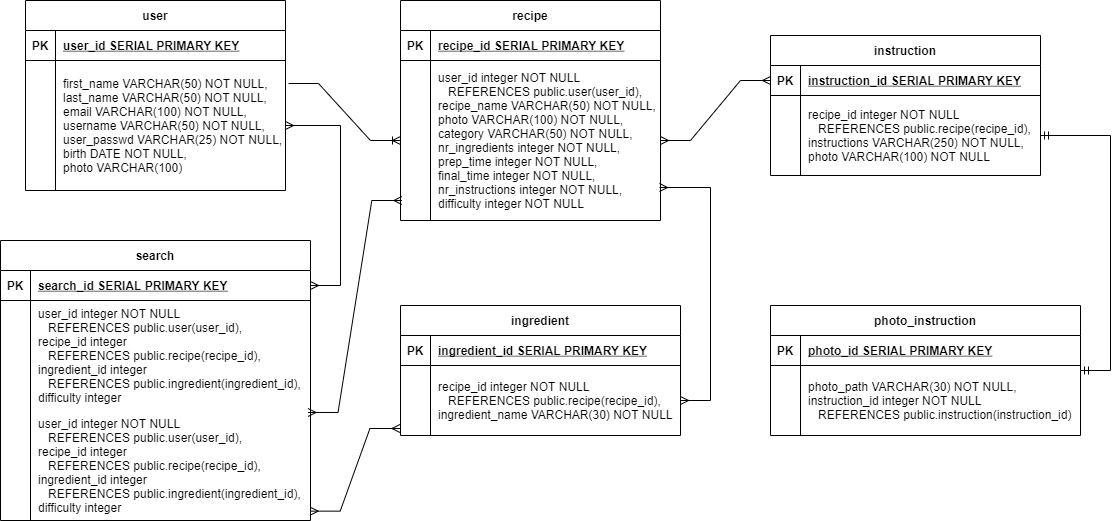

The diagram above was exported from draw.io. Its source (the exported page's mxGraphModel, read from the mxfile embedded in the PNG):
<mxGraphModel dx="782" dy="437" grid="1" gridSize="10" guides="1" tooltips="1" connect="1" arrows="1" fold="1" page="1" pageScale="1" pageWidth="850" pageHeight="1100" math="0" shadow="0" extFonts="Permanent Marker^https://fonts.googleapis.com/css?family=Permanent+Marker">
  <root>
    <mxCell id="0" />
    <mxCell id="1" parent="0" />
    <mxCell id="C-vyLk0tnHw3VtMMgP7b-13" value="recipe" style="shape=table;startSize=30;container=1;collapsible=1;childLayout=tableLayout;fixedRows=1;rowLines=0;fontStyle=1;align=center;resizeLast=1;" parent="1" vertex="1">
      <mxGeometry x="480" y="120" width="260" height="220" as="geometry" />
    </mxCell>
    <mxCell id="C-vyLk0tnHw3VtMMgP7b-14" value="" style="shape=partialRectangle;collapsible=0;dropTarget=0;pointerEvents=0;fillColor=none;points=[[0,0.5],[1,0.5]];portConstraint=eastwest;top=0;left=0;right=0;bottom=1;" parent="C-vyLk0tnHw3VtMMgP7b-13" vertex="1">
      <mxGeometry y="30" width="260" height="30" as="geometry" />
    </mxCell>
    <mxCell id="C-vyLk0tnHw3VtMMgP7b-15" value="PK" style="shape=partialRectangle;overflow=hidden;connectable=0;fillColor=none;top=0;left=0;bottom=0;right=0;fontStyle=1;" parent="C-vyLk0tnHw3VtMMgP7b-14" vertex="1">
      <mxGeometry width="30" height="30" as="geometry" />
    </mxCell>
    <mxCell id="C-vyLk0tnHw3VtMMgP7b-16" value="recipe_id SERIAL PRIMARY KEY" style="shape=partialRectangle;overflow=hidden;connectable=0;fillColor=none;top=0;left=0;bottom=0;right=0;align=left;spacingLeft=6;fontStyle=5;" parent="C-vyLk0tnHw3VtMMgP7b-14" vertex="1">
      <mxGeometry x="30" width="230" height="30" as="geometry" />
    </mxCell>
    <mxCell id="C-vyLk0tnHw3VtMMgP7b-17" value="" style="shape=partialRectangle;collapsible=0;dropTarget=0;pointerEvents=0;fillColor=none;points=[[0,0.5],[1,0.5]];portConstraint=eastwest;top=0;left=0;right=0;bottom=0;" parent="C-vyLk0tnHw3VtMMgP7b-13" vertex="1">
      <mxGeometry y="60" width="260" height="160" as="geometry" />
    </mxCell>
    <mxCell id="C-vyLk0tnHw3VtMMgP7b-18" value="" style="shape=partialRectangle;overflow=hidden;connectable=0;fillColor=none;top=0;left=0;bottom=0;right=0;" parent="C-vyLk0tnHw3VtMMgP7b-17" vertex="1">
      <mxGeometry width="30" height="160" as="geometry" />
    </mxCell>
    <mxCell id="C-vyLk0tnHw3VtMMgP7b-19" value="user_id integer NOT NULL &#10;   REFERENCES public.user(user_id),&#10;&#09;recipe_name VARCHAR(50) NOT NULL,&#10;&#09;photo VARCHAR(100) NOT NULL,&#10;&#09;category VARCHAR(50) NOT NULL, &#10;&#09;nr_ingredients integer NOT NULL, &#10;&#09;prep_time integer NOT NULL,&#10;&#09;final_time integer NOT NULL,&#10;&#09;nr_instructions integer NOT NULL,&#10;&#09;difficulty integer NOT NULL" style="shape=partialRectangle;overflow=hidden;connectable=0;fillColor=none;top=0;left=0;bottom=0;right=0;align=left;spacingLeft=6;" parent="C-vyLk0tnHw3VtMMgP7b-17" vertex="1">
      <mxGeometry x="30" width="230" height="160" as="geometry" />
    </mxCell>
    <mxCell id="C-vyLk0tnHw3VtMMgP7b-23" value="user" style="shape=table;startSize=30;container=1;collapsible=1;childLayout=tableLayout;fixedRows=1;rowLines=0;fontStyle=1;align=center;resizeLast=1;" parent="1" vertex="1">
      <mxGeometry x="105" y="120" width="260" height="190" as="geometry" />
    </mxCell>
    <mxCell id="C-vyLk0tnHw3VtMMgP7b-24" value="" style="shape=partialRectangle;collapsible=0;dropTarget=0;pointerEvents=0;fillColor=none;points=[[0,0.5],[1,0.5]];portConstraint=eastwest;top=0;left=0;right=0;bottom=1;" parent="C-vyLk0tnHw3VtMMgP7b-23" vertex="1">
      <mxGeometry y="30" width="260" height="30" as="geometry" />
    </mxCell>
    <mxCell id="C-vyLk0tnHw3VtMMgP7b-25" value="PK" style="shape=partialRectangle;overflow=hidden;connectable=0;fillColor=none;top=0;left=0;bottom=0;right=0;fontStyle=1;" parent="C-vyLk0tnHw3VtMMgP7b-24" vertex="1">
      <mxGeometry width="30" height="30" as="geometry" />
    </mxCell>
    <mxCell id="C-vyLk0tnHw3VtMMgP7b-26" value="user_id SERIAL PRIMARY KEY " style="shape=partialRectangle;overflow=hidden;connectable=0;fillColor=none;top=0;left=0;bottom=0;right=0;align=left;spacingLeft=6;fontStyle=5;" parent="C-vyLk0tnHw3VtMMgP7b-24" vertex="1">
      <mxGeometry x="30" width="230" height="30" as="geometry" />
    </mxCell>
    <mxCell id="C-vyLk0tnHw3VtMMgP7b-27" value="" style="shape=partialRectangle;collapsible=0;dropTarget=0;pointerEvents=0;fillColor=none;points=[[0,0.5],[1,0.5]];portConstraint=eastwest;top=0;left=0;right=0;bottom=0;" parent="C-vyLk0tnHw3VtMMgP7b-23" vertex="1">
      <mxGeometry y="60" width="260" height="130" as="geometry" />
    </mxCell>
    <mxCell id="C-vyLk0tnHw3VtMMgP7b-28" value="" style="shape=partialRectangle;overflow=hidden;connectable=0;fillColor=none;top=0;left=0;bottom=0;right=0;" parent="C-vyLk0tnHw3VtMMgP7b-27" vertex="1">
      <mxGeometry width="30" height="130" as="geometry" />
    </mxCell>
    <mxCell id="C-vyLk0tnHw3VtMMgP7b-29" value="first_name VARCHAR(50) NOT NULL, &#10;&#09;last_name VARCHAR(50) NOT NULL, &#10;&#09;email VARCHAR(100) NOT NULL, &#10;&#09;username VARCHAR(50) NOT NULL,&#10;&#09;user_passwd VARCHAR(25) NOT NULL,&#10;&#09;birth DATE NOT NULL,&#10;&#09;photo VARCHAR(100)" style="shape=partialRectangle;overflow=hidden;connectable=0;fillColor=none;top=0;left=0;bottom=0;right=0;align=left;spacingLeft=6;" parent="C-vyLk0tnHw3VtMMgP7b-27" vertex="1">
      <mxGeometry x="30" width="230" height="130" as="geometry" />
    </mxCell>
    <mxCell id="1msdcewEolxiPBXiozXm-1" value="instruction" style="shape=table;startSize=30;container=1;collapsible=1;childLayout=tableLayout;fixedRows=1;rowLines=0;fontStyle=1;align=center;resizeLast=1;" vertex="1" parent="1">
      <mxGeometry x="850" y="155" width="270" height="140" as="geometry" />
    </mxCell>
    <mxCell id="1msdcewEolxiPBXiozXm-2" value="" style="shape=partialRectangle;collapsible=0;dropTarget=0;pointerEvents=0;fillColor=none;points=[[0,0.5],[1,0.5]];portConstraint=eastwest;top=0;left=0;right=0;bottom=1;" vertex="1" parent="1msdcewEolxiPBXiozXm-1">
      <mxGeometry y="30" width="270" height="30" as="geometry" />
    </mxCell>
    <mxCell id="1msdcewEolxiPBXiozXm-3" value="PK" style="shape=partialRectangle;overflow=hidden;connectable=0;fillColor=none;top=0;left=0;bottom=0;right=0;fontStyle=1;" vertex="1" parent="1msdcewEolxiPBXiozXm-2">
      <mxGeometry width="30" height="30" as="geometry" />
    </mxCell>
    <mxCell id="1msdcewEolxiPBXiozXm-4" value="instruction_id SERIAL PRIMARY KEY " style="shape=partialRectangle;overflow=hidden;connectable=0;fillColor=none;top=0;left=0;bottom=0;right=0;align=left;spacingLeft=6;fontStyle=5;" vertex="1" parent="1msdcewEolxiPBXiozXm-2">
      <mxGeometry x="30" width="240" height="30" as="geometry" />
    </mxCell>
    <mxCell id="1msdcewEolxiPBXiozXm-5" value="" style="shape=partialRectangle;collapsible=0;dropTarget=0;pointerEvents=0;fillColor=none;points=[[0,0.5],[1,0.5]];portConstraint=eastwest;top=0;left=0;right=0;bottom=0;" vertex="1" parent="1msdcewEolxiPBXiozXm-1">
      <mxGeometry y="60" width="270" height="80" as="geometry" />
    </mxCell>
    <mxCell id="1msdcewEolxiPBXiozXm-6" value="" style="shape=partialRectangle;overflow=hidden;connectable=0;fillColor=none;top=0;left=0;bottom=0;right=0;" vertex="1" parent="1msdcewEolxiPBXiozXm-5">
      <mxGeometry width="30" height="80" as="geometry" />
    </mxCell>
    <mxCell id="1msdcewEolxiPBXiozXm-7" value="recipe_id integer NOT NULL &#10;   REFERENCES public.recipe(recipe_id),&#10;&#09;instructions VARCHAR(250) NOT NULL,&#10;&#09;photo VARCHAR(100) NOT NULL" style="shape=partialRectangle;overflow=hidden;connectable=0;fillColor=none;top=0;left=0;bottom=0;right=0;align=left;spacingLeft=6;" vertex="1" parent="1msdcewEolxiPBXiozXm-5">
      <mxGeometry x="30" width="240" height="80" as="geometry" />
    </mxCell>
    <mxCell id="1msdcewEolxiPBXiozXm-8" value="photo_instruction" style="shape=table;startSize=30;container=1;collapsible=1;childLayout=tableLayout;fixedRows=1;rowLines=0;fontStyle=1;align=center;resizeLast=1;" vertex="1" parent="1">
      <mxGeometry x="850" y="425" width="310" height="130" as="geometry" />
    </mxCell>
    <mxCell id="1msdcewEolxiPBXiozXm-9" value="" style="shape=partialRectangle;collapsible=0;dropTarget=0;pointerEvents=0;fillColor=none;points=[[0,0.5],[1,0.5]];portConstraint=eastwest;top=0;left=0;right=0;bottom=1;" vertex="1" parent="1msdcewEolxiPBXiozXm-8">
      <mxGeometry y="30" width="310" height="30" as="geometry" />
    </mxCell>
    <mxCell id="1msdcewEolxiPBXiozXm-10" value="PK" style="shape=partialRectangle;overflow=hidden;connectable=0;fillColor=none;top=0;left=0;bottom=0;right=0;fontStyle=1;" vertex="1" parent="1msdcewEolxiPBXiozXm-9">
      <mxGeometry width="30" height="30" as="geometry" />
    </mxCell>
    <mxCell id="1msdcewEolxiPBXiozXm-11" value="photo_id SERIAL PRIMARY KEY " style="shape=partialRectangle;overflow=hidden;connectable=0;fillColor=none;top=0;left=0;bottom=0;right=0;align=left;spacingLeft=6;fontStyle=5;" vertex="1" parent="1msdcewEolxiPBXiozXm-9">
      <mxGeometry x="30" width="280" height="30" as="geometry" />
    </mxCell>
    <mxCell id="1msdcewEolxiPBXiozXm-12" value="" style="shape=partialRectangle;collapsible=0;dropTarget=0;pointerEvents=0;fillColor=none;points=[[0,0.5],[1,0.5]];portConstraint=eastwest;top=0;left=0;right=0;bottom=0;" vertex="1" parent="1msdcewEolxiPBXiozXm-8">
      <mxGeometry y="60" width="310" height="70" as="geometry" />
    </mxCell>
    <mxCell id="1msdcewEolxiPBXiozXm-13" value="" style="shape=partialRectangle;overflow=hidden;connectable=0;fillColor=none;top=0;left=0;bottom=0;right=0;" vertex="1" parent="1msdcewEolxiPBXiozXm-12">
      <mxGeometry width="30" height="70" as="geometry" />
    </mxCell>
    <mxCell id="1msdcewEolxiPBXiozXm-14" value="photo_path VARCHAR(30) NOT NULL,&#10;&#09;instruction_id integer NOT NULL &#10;   REFERENCES public.instruction(instruction_id)" style="shape=partialRectangle;overflow=hidden;connectable=0;fillColor=none;top=0;left=0;bottom=0;right=0;align=left;spacingLeft=6;" vertex="1" parent="1msdcewEolxiPBXiozXm-12">
      <mxGeometry x="30" width="280" height="70" as="geometry" />
    </mxCell>
    <mxCell id="1msdcewEolxiPBXiozXm-15" value="ingredient" style="shape=table;startSize=30;container=1;collapsible=1;childLayout=tableLayout;fixedRows=1;rowLines=0;fontStyle=1;align=center;resizeLast=1;" vertex="1" parent="1">
      <mxGeometry x="480" y="425" width="280" height="130" as="geometry" />
    </mxCell>
    <mxCell id="1msdcewEolxiPBXiozXm-16" value="" style="shape=partialRectangle;collapsible=0;dropTarget=0;pointerEvents=0;fillColor=none;points=[[0,0.5],[1,0.5]];portConstraint=eastwest;top=0;left=0;right=0;bottom=1;" vertex="1" parent="1msdcewEolxiPBXiozXm-15">
      <mxGeometry y="30" width="280" height="30" as="geometry" />
    </mxCell>
    <mxCell id="1msdcewEolxiPBXiozXm-17" value="PK" style="shape=partialRectangle;overflow=hidden;connectable=0;fillColor=none;top=0;left=0;bottom=0;right=0;fontStyle=1;" vertex="1" parent="1msdcewEolxiPBXiozXm-16">
      <mxGeometry width="30" height="30" as="geometry" />
    </mxCell>
    <mxCell id="1msdcewEolxiPBXiozXm-18" value="ingredient_id SERIAL PRIMARY KEY " style="shape=partialRectangle;overflow=hidden;connectable=0;fillColor=none;top=0;left=0;bottom=0;right=0;align=left;spacingLeft=6;fontStyle=5;" vertex="1" parent="1msdcewEolxiPBXiozXm-16">
      <mxGeometry x="30" width="250" height="30" as="geometry" />
    </mxCell>
    <mxCell id="1msdcewEolxiPBXiozXm-19" value="" style="shape=partialRectangle;collapsible=0;dropTarget=0;pointerEvents=0;fillColor=none;points=[[0,0.5],[1,0.5]];portConstraint=eastwest;top=0;left=0;right=0;bottom=0;" vertex="1" parent="1msdcewEolxiPBXiozXm-15">
      <mxGeometry y="60" width="280" height="70" as="geometry" />
    </mxCell>
    <mxCell id="1msdcewEolxiPBXiozXm-20" value="" style="shape=partialRectangle;overflow=hidden;connectable=0;fillColor=none;top=0;left=0;bottom=0;right=0;" vertex="1" parent="1msdcewEolxiPBXiozXm-19">
      <mxGeometry width="30" height="70" as="geometry" />
    </mxCell>
    <mxCell id="1msdcewEolxiPBXiozXm-21" value="recipe_id integer NOT NULL &#10;   REFERENCES public.recipe(recipe_id),&#10;&#09;ingredient_name VARCHAR(30) NOT NULL" style="shape=partialRectangle;overflow=hidden;connectable=0;fillColor=none;top=0;left=0;bottom=0;right=0;align=left;spacingLeft=6;" vertex="1" parent="1msdcewEolxiPBXiozXm-19">
      <mxGeometry x="30" width="250" height="70" as="geometry" />
    </mxCell>
    <mxCell id="1msdcewEolxiPBXiozXm-22" value="search" style="shape=table;startSize=30;container=1;collapsible=1;childLayout=tableLayout;fixedRows=1;rowLines=0;fontStyle=1;align=center;resizeLast=1;" vertex="1" parent="1">
      <mxGeometry x="80" y="360" width="310" height="280" as="geometry" />
    </mxCell>
    <mxCell id="1msdcewEolxiPBXiozXm-23" value="" style="shape=partialRectangle;collapsible=0;dropTarget=0;pointerEvents=0;fillColor=none;points=[[0,0.5],[1,0.5]];portConstraint=eastwest;top=0;left=0;right=0;bottom=1;" vertex="1" parent="1msdcewEolxiPBXiozXm-22">
      <mxGeometry y="30" width="310" height="30" as="geometry" />
    </mxCell>
    <mxCell id="1msdcewEolxiPBXiozXm-24" value="PK" style="shape=partialRectangle;overflow=hidden;connectable=0;fillColor=none;top=0;left=0;bottom=0;right=0;fontStyle=1;" vertex="1" parent="1msdcewEolxiPBXiozXm-23">
      <mxGeometry width="30" height="30" as="geometry" />
    </mxCell>
    <mxCell id="1msdcewEolxiPBXiozXm-25" value="search_id SERIAL PRIMARY KEY " style="shape=partialRectangle;overflow=hidden;connectable=0;fillColor=none;top=0;left=0;bottom=0;right=0;align=left;spacingLeft=6;fontStyle=5;" vertex="1" parent="1msdcewEolxiPBXiozXm-23">
      <mxGeometry x="30" width="280" height="30" as="geometry" />
    </mxCell>
    <mxCell id="1msdcewEolxiPBXiozXm-45" value="" style="shape=partialRectangle;collapsible=0;dropTarget=0;pointerEvents=0;fillColor=none;points=[[0,0.5],[1,0.5]];portConstraint=eastwest;top=0;left=0;right=0;bottom=0;" vertex="1" parent="1msdcewEolxiPBXiozXm-22">
      <mxGeometry y="60" width="310" height="110" as="geometry" />
    </mxCell>
    <mxCell id="1msdcewEolxiPBXiozXm-46" value="" style="shape=partialRectangle;overflow=hidden;connectable=0;fillColor=none;top=0;left=0;bottom=0;right=0;" vertex="1" parent="1msdcewEolxiPBXiozXm-45">
      <mxGeometry width="30" height="110" as="geometry" />
    </mxCell>
    <mxCell id="1msdcewEolxiPBXiozXm-47" value="user_id integer NOT NULL &#10;   REFERENCES public.user(user_id),&#10;&#09;recipe_id integer &#10;   REFERENCES public.recipe(recipe_id),&#10;&#09;ingredient_id integer &#10;   REFERENCES public.ingredient(ingredient_id),&#10;&#09;difficulty integer" style="shape=partialRectangle;overflow=hidden;connectable=0;fillColor=none;top=0;left=0;bottom=0;right=0;align=left;spacingLeft=6;" vertex="1" parent="1msdcewEolxiPBXiozXm-45">
      <mxGeometry x="30" width="280" height="110" as="geometry" />
    </mxCell>
    <mxCell id="1msdcewEolxiPBXiozXm-26" value="" style="shape=partialRectangle;collapsible=0;dropTarget=0;pointerEvents=0;fillColor=none;points=[[0,0.5],[1,0.5]];portConstraint=eastwest;top=0;left=0;right=0;bottom=0;" vertex="1" parent="1msdcewEolxiPBXiozXm-22">
      <mxGeometry y="170" width="310" height="110" as="geometry" />
    </mxCell>
    <mxCell id="1msdcewEolxiPBXiozXm-27" value="" style="shape=partialRectangle;overflow=hidden;connectable=0;fillColor=none;top=0;left=0;bottom=0;right=0;" vertex="1" parent="1msdcewEolxiPBXiozXm-26">
      <mxGeometry width="30" height="110" as="geometry" />
    </mxCell>
    <mxCell id="1msdcewEolxiPBXiozXm-28" value="user_id integer NOT NULL &#10;   REFERENCES public.user(user_id),&#10;&#09;recipe_id integer &#10;   REFERENCES public.recipe(recipe_id),&#10;&#09;ingredient_id integer &#10;   REFERENCES public.ingredient(ingredient_id),&#10;&#09;difficulty integer" style="shape=partialRectangle;overflow=hidden;connectable=0;fillColor=none;top=0;left=0;bottom=0;right=0;align=left;spacingLeft=6;" vertex="1" parent="1msdcewEolxiPBXiozXm-26">
      <mxGeometry x="30" width="280" height="110" as="geometry" />
    </mxCell>
    <mxCell id="1msdcewEolxiPBXiozXm-34" value="" style="edgeStyle=entityRelationEdgeStyle;fontSize=12;html=1;endArrow=ERoneToMany;rounded=0;" edge="1" parent="1" target="C-vyLk0tnHw3VtMMgP7b-17">
      <mxGeometry width="100" height="100" relative="1" as="geometry">
        <mxPoint x="368" y="203" as="sourcePoint" />
        <mxPoint x="440" y="190" as="targetPoint" />
      </mxGeometry>
    </mxCell>
    <mxCell id="1msdcewEolxiPBXiozXm-37" value="" style="edgeStyle=entityRelationEdgeStyle;fontSize=12;html=1;endArrow=ERmany;startArrow=ERmany;rounded=0;" edge="1" parent="1" target="1msdcewEolxiPBXiozXm-19">
      <mxGeometry width="100" height="100" relative="1" as="geometry">
        <mxPoint x="739" y="307" as="sourcePoint" />
        <mxPoint x="790" y="190" as="targetPoint" />
      </mxGeometry>
    </mxCell>
    <mxCell id="1msdcewEolxiPBXiozXm-39" value="" style="edgeStyle=entityRelationEdgeStyle;fontSize=12;html=1;endArrow=ERmany;startArrow=ERmany;rounded=0;exitX=1;exitY=0.5;exitDx=0;exitDy=0;" edge="1" parent="1" source="C-vyLk0tnHw3VtMMgP7b-17" target="1msdcewEolxiPBXiozXm-2">
      <mxGeometry width="100" height="100" relative="1" as="geometry">
        <mxPoint x="760" y="220" as="sourcePoint" />
        <mxPoint x="890" y="225" as="targetPoint" />
      </mxGeometry>
    </mxCell>
    <mxCell id="1msdcewEolxiPBXiozXm-40" value="" style="edgeStyle=entityRelationEdgeStyle;fontSize=12;html=1;endArrow=ERmandOne;startArrow=ERmandOne;rounded=0;exitX=1;exitY=0.5;exitDx=0;exitDy=0;" edge="1" parent="1" source="1msdcewEolxiPBXiozXm-5" target="1msdcewEolxiPBXiozXm-8">
      <mxGeometry width="100" height="100" relative="1" as="geometry">
        <mxPoint x="1120" y="260" as="sourcePoint" />
        <mxPoint x="830" y="390" as="targetPoint" />
      </mxGeometry>
    </mxCell>
    <mxCell id="1msdcewEolxiPBXiozXm-42" value="" style="edgeStyle=entityRelationEdgeStyle;fontSize=12;html=1;endArrow=ERmany;startArrow=ERmany;rounded=0;textDirection=rtl;labelPosition=left;verticalLabelPosition=bottom;align=right;verticalAlign=top;entryX=0.999;entryY=0.915;entryDx=0;entryDy=0;exitX=-0.002;exitY=0.9;exitDx=0;exitDy=0;entryPerimeter=0;exitPerimeter=0;" edge="1" parent="1" source="1msdcewEolxiPBXiozXm-19" target="1msdcewEolxiPBXiozXm-26">
      <mxGeometry width="100" height="100" relative="1" as="geometry">
        <mxPoint x="40" y="270" as="sourcePoint" />
        <mxPoint x="90" y="505" as="targetPoint" />
      </mxGeometry>
    </mxCell>
    <mxCell id="1msdcewEolxiPBXiozXm-48" value="" style="edgeStyle=entityRelationEdgeStyle;fontSize=12;html=1;endArrow=ERmany;startArrow=ERmany;rounded=0;textDirection=rtl;labelPosition=left;verticalLabelPosition=bottom;align=right;verticalAlign=top;entryX=0.992;entryY=1.018;entryDx=0;entryDy=0;exitX=0.005;exitY=0.875;exitDx=0;exitDy=0;exitPerimeter=0;entryPerimeter=0;" edge="1" parent="1" source="C-vyLk0tnHw3VtMMgP7b-17" target="1msdcewEolxiPBXiozXm-45">
      <mxGeometry width="100" height="100" relative="1" as="geometry">
        <mxPoint x="490" y="530" as="sourcePoint" />
        <mxPoint x="415" y="625" as="targetPoint" />
      </mxGeometry>
    </mxCell>
    <mxCell id="1msdcewEolxiPBXiozXm-59" value="" style="edgeStyle=entityRelationEdgeStyle;fontSize=12;html=1;endArrow=ERmany;startArrow=ERmany;rounded=0;textDirection=rtl;labelPosition=left;verticalLabelPosition=bottom;align=right;verticalAlign=top;exitX=1;exitY=0.5;exitDx=0;exitDy=0;" edge="1" parent="1" source="C-vyLk0tnHw3VtMMgP7b-27" target="1msdcewEolxiPBXiozXm-23">
      <mxGeometry width="100" height="100" relative="1" as="geometry">
        <mxPoint x="491.29999999999995" y="330" as="sourcePoint" />
        <mxPoint x="412.52" y="571.98" as="targetPoint" />
      </mxGeometry>
    </mxCell>
  </root>
</mxGraphModel>